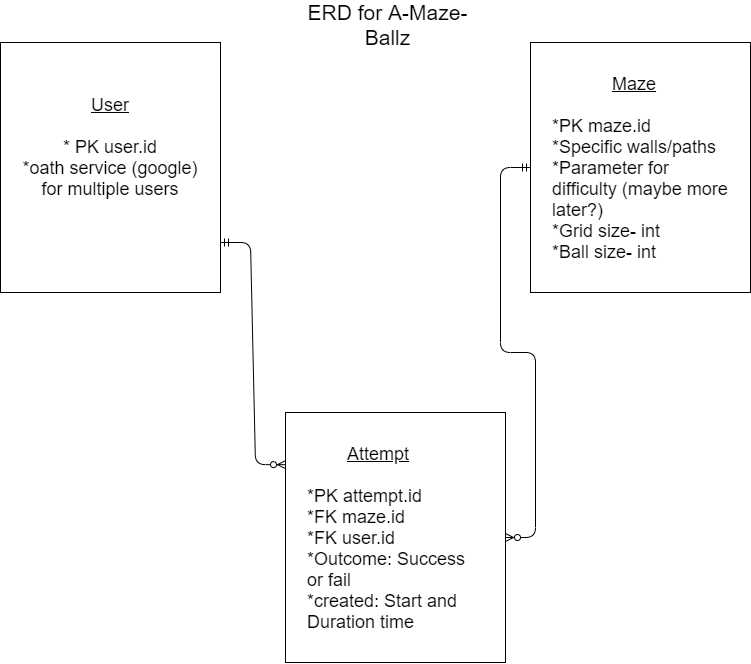

The diagram above was exported from draw.io. Its source (the exported page's mxGraphModel, read from the mxfile embedded in the PNG):
<mxGraphModel dx="727" dy="944" grid="1" gridSize="10" guides="1" tooltips="1" connect="1" arrows="1" fold="1" page="1" pageScale="1" pageWidth="850" pageHeight="1100" math="0" shadow="0">
  <root>
    <mxCell id="0" />
    <mxCell id="1" parent="0" />
    <mxCell id="K245Y8Gf_ARSMEacO5tv-1" value="" style="rounded=0;whiteSpace=wrap;html=1;" vertex="1" parent="1">
      <mxGeometry x="38" y="171" width="220" height="250" as="geometry" />
    </mxCell>
    <mxCell id="K245Y8Gf_ARSMEacO5tv-3" value="" style="rounded=0;whiteSpace=wrap;html=1;" vertex="1" parent="1">
      <mxGeometry x="568" y="171" width="220" height="250" as="geometry" />
    </mxCell>
    <mxCell id="K245Y8Gf_ARSMEacO5tv-5" value="" style="rounded=0;whiteSpace=wrap;html=1;" vertex="1" parent="1">
      <mxGeometry x="323" y="541" width="220" height="250" as="geometry" />
    </mxCell>
    <mxCell id="K245Y8Gf_ARSMEacO5tv-6" value="" style="edgeStyle=entityRelationEdgeStyle;fontSize=12;html=1;endArrow=ERzeroToMany;startArrow=ERmandOne;entryX=-0.002;entryY=0.209;entryDx=0;entryDy=0;entryPerimeter=0;" edge="1" parent="1" target="K245Y8Gf_ARSMEacO5tv-5">
      <mxGeometry width="100" height="100" relative="1" as="geometry">
        <mxPoint x="258" y="371" as="sourcePoint" />
        <mxPoint x="268" y="571" as="targetPoint" />
      </mxGeometry>
    </mxCell>
    <mxCell id="K245Y8Gf_ARSMEacO5tv-7" value="" style="edgeStyle=entityRelationEdgeStyle;fontSize=12;html=1;endArrow=ERzeroToMany;startArrow=ERmandOne;" edge="1" parent="1" source="K245Y8Gf_ARSMEacO5tv-3" target="K245Y8Gf_ARSMEacO5tv-5">
      <mxGeometry width="100" height="100" relative="1" as="geometry">
        <mxPoint x="568" y="671" as="sourcePoint" />
        <mxPoint x="668" y="571" as="targetPoint" />
      </mxGeometry>
    </mxCell>
    <mxCell id="K245Y8Gf_ARSMEacO5tv-8" value="&lt;font style=&quot;font-size: 18px&quot;&gt;&lt;u&gt;User&lt;br&gt;&lt;/u&gt;&lt;br&gt;* PK user.id&lt;br&gt;*oath service (google) for multiple users&lt;br&gt;&lt;br&gt;&lt;br&gt;&lt;/font&gt;" style="text;html=1;strokeColor=none;fillColor=none;align=center;verticalAlign=middle;whiteSpace=wrap;rounded=0;" vertex="1" parent="1">
      <mxGeometry x="58" y="191" width="180" height="210" as="geometry" />
    </mxCell>
    <mxCell id="K245Y8Gf_ARSMEacO5tv-9" value="&lt;span style=&quot;font-size: 18px&quot;&gt;&amp;nbsp; &amp;nbsp; &amp;nbsp; &amp;nbsp; &amp;nbsp; &amp;nbsp; &lt;u&gt;Maze&lt;/u&gt;&lt;br&gt;&lt;br&gt;*PK maze.id&lt;br&gt;*Specific walls/paths&lt;br&gt;*Parameter for difficulty (maybe more later?)&lt;br&gt;*Grid size- int&lt;br&gt;*Ball size- int&lt;br&gt;&lt;/span&gt;" style="text;html=1;strokeColor=none;fillColor=none;align=left;verticalAlign=middle;whiteSpace=wrap;rounded=0;" vertex="1" parent="1">
      <mxGeometry x="588" y="191" width="180" height="210" as="geometry" />
    </mxCell>
    <mxCell id="K245Y8Gf_ARSMEacO5tv-10" value="&lt;font style=&quot;font-size: 18px&quot;&gt;&amp;nbsp; &amp;nbsp; &amp;nbsp; &amp;nbsp; &lt;u&gt;Attempt&lt;/u&gt;&lt;br&gt;&lt;br&gt;*PK attempt.id&lt;br&gt;*FK maze.id&lt;br&gt;*FK user.id&lt;br&gt;*Outcome: Success or fail&lt;br&gt;*created: Start and Duration time&lt;br&gt;&lt;/font&gt;" style="text;html=1;strokeColor=none;fillColor=none;align=left;verticalAlign=middle;whiteSpace=wrap;rounded=0;" vertex="1" parent="1">
      <mxGeometry x="343" y="561" width="180" height="210" as="geometry" />
    </mxCell>
    <mxCell id="K245Y8Gf_ARSMEacO5tv-12" value="&lt;font style=&quot;font-size: 21px&quot;&gt;ERD for A-Maze-Ballz&lt;/font&gt;" style="text;html=1;strokeColor=none;fillColor=none;align=center;verticalAlign=middle;whiteSpace=wrap;rounded=0;" vertex="1" parent="1">
      <mxGeometry x="316" y="130" width="217" height="20" as="geometry" />
    </mxCell>
  </root>
</mxGraphModel>